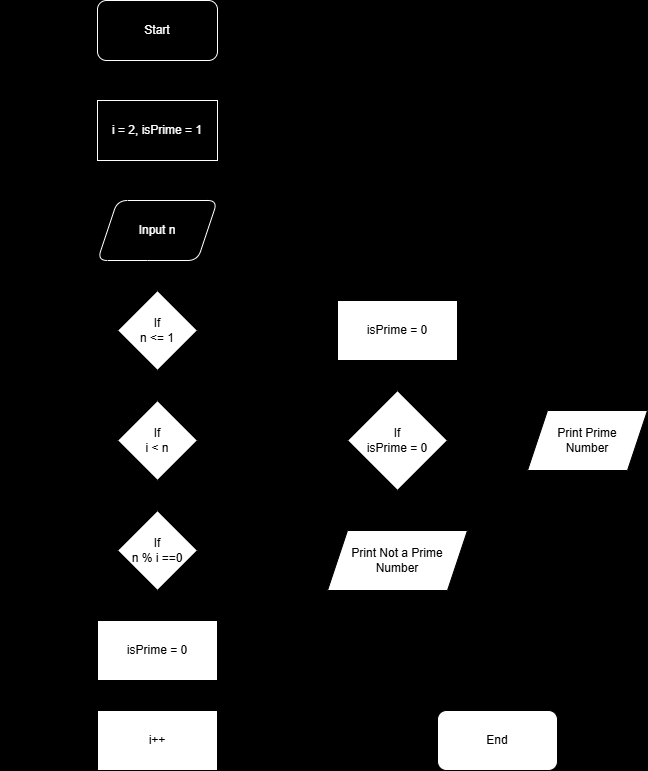

The diagram above was exported from draw.io. Its source (the exported page's mxGraphModel, read from the mxfile embedded in the PNG):
<mxGraphModel dx="648" dy="577" grid="1" gridSize="10" guides="1" tooltips="1" connect="1" arrows="1" fold="1" page="1" pageScale="1" pageWidth="850" pageHeight="1100" background="light-dark(#000000,#000000)" math="0" shadow="0">
  <root>
    <mxCell id="0" />
    <mxCell id="1" parent="0" />
    <mxCell id="18" edge="1" parent="1" source="2" style="edgeStyle=none;html=1;strokeColor=light-dark(#000000,#FFFFFF);" target="15" value="">
      <mxGeometry relative="1" as="geometry" />
    </mxCell>
    <mxCell id="2" parent="1" style="rounded=1;whiteSpace=wrap;html=1;fillColor=light-dark(#000000,#000000);fontColor=light-dark(#FFFFFF,#FFFFFF);strokeColor=light-dark(#FFFFFF,#FFFFFF);" value="Start" vertex="1">
      <mxGeometry height="60" width="120" x="240" y="20" as="geometry" />
    </mxCell>
    <mxCell id="6" edge="1" parent="1" source="3" style="edgeStyle=none;html=1;" target="5" value="">
      <mxGeometry relative="1" as="geometry" />
    </mxCell>
    <mxCell id="3" parent="1" style="shape=parallelogram;perimeter=parallelogramPerimeter;whiteSpace=wrap;html=1;fixedSize=1;rounded=1;strokeColor=light-dark(#FFFFFF,#FFFFFF);align=center;verticalAlign=middle;fontFamily=Helvetica;fontSize=12;fontColor=light-dark(#FFFFFF,#FFFFFF);fillColor=light-dark(#000000,#000000);" value="Input n" vertex="1">
      <mxGeometry height="60" width="120" x="240" y="220" as="geometry" />
    </mxCell>
    <mxCell id="9" edge="1" parent="1" source="5" style="edgeStyle=none;html=1;" target="8" value="">
      <mxGeometry relative="1" as="geometry" />
    </mxCell>
    <mxCell id="25" edge="1" parent="1" source="5" style="edgeStyle=none;html=1;exitX=1;exitY=0.5;exitDx=0;exitDy=0;entryX=0;entryY=0.5;entryDx=0;entryDy=0;" target="24">
      <mxGeometry relative="1" as="geometry" />
    </mxCell>
    <mxCell id="5" parent="1" style="rhombus;whiteSpace=wrap;html=1;" value="If&lt;div&gt;n &amp;lt;= 1&lt;/div&gt;" vertex="1">
      <mxGeometry height="80" width="80" x="260" y="310" as="geometry" />
    </mxCell>
    <mxCell id="11" edge="1" parent="1" source="8" style="edgeStyle=none;html=1;" target="10" value="">
      <mxGeometry relative="1" as="geometry" />
    </mxCell>
    <mxCell id="27" edge="1" parent="1" source="8" style="edgeStyle=none;html=1;exitX=1;exitY=0.5;exitDx=0;exitDy=0;entryX=0;entryY=0.5;entryDx=0;entryDy=0;" target="26">
      <mxGeometry relative="1" as="geometry" />
    </mxCell>
    <mxCell id="8" parent="1" style="rhombus;whiteSpace=wrap;html=1;" value="&lt;div&gt;If&lt;/div&gt;i &amp;lt; n" vertex="1">
      <mxGeometry height="80" width="80" x="260" y="420" as="geometry" />
    </mxCell>
    <mxCell id="13" edge="1" parent="1" source="10" style="edgeStyle=none;html=1;" target="12" value="">
      <mxGeometry relative="1" as="geometry" />
    </mxCell>
    <mxCell id="23" edge="1" parent="1" source="10" style="edgeStyle=none;html=1;entryX=1;entryY=0.5;entryDx=0;entryDy=0;" target="20">
      <mxGeometry relative="1" as="geometry">
        <Array as="points">
          <mxPoint x="440" y="570" />
          <mxPoint x="440" y="760" />
        </Array>
      </mxGeometry>
    </mxCell>
    <mxCell id="10" parent="1" style="rhombus;whiteSpace=wrap;html=1;" value="If&lt;div&gt;n % i ==0&lt;/div&gt;" vertex="1">
      <mxGeometry height="80" width="80" x="260" y="530" as="geometry" />
    </mxCell>
    <mxCell id="21" edge="1" parent="1" source="12" style="edgeStyle=none;html=1;" target="20" value="">
      <mxGeometry relative="1" as="geometry" />
    </mxCell>
    <mxCell id="12" parent="1" style="rounded=0;whiteSpace=wrap;html=1;" value="isPrime = 0" vertex="1">
      <mxGeometry height="60" width="120" x="240" y="640" as="geometry" />
    </mxCell>
    <mxCell id="16" edge="1" parent="1" source="15" style="edgeStyle=none;html=1;" target="3" value="">
      <mxGeometry relative="1" as="geometry" />
    </mxCell>
    <mxCell id="15" parent="1" style="rounded=0;whiteSpace=wrap;html=1;strokeColor=light-dark(#FFFFFF,#FFFFFF);align=center;verticalAlign=middle;fontFamily=Helvetica;fontSize=12;fontColor=light-dark(#FFFFFF,#FFFFFF);fillColor=light-dark(#000000,#000000);" value="i = 2, isPrime = 1" vertex="1">
      <mxGeometry height="60" width="120" x="240" y="120" as="geometry" />
    </mxCell>
    <mxCell id="22" edge="1" parent="1" source="20" style="edgeStyle=none;html=1;entryX=0;entryY=0.5;entryDx=0;entryDy=0;" target="8">
      <mxGeometry relative="1" as="geometry">
        <Array as="points">
          <mxPoint x="150" y="760" />
          <mxPoint x="150" y="460" />
        </Array>
      </mxGeometry>
    </mxCell>
    <mxCell id="20" parent="1" style="rounded=0;whiteSpace=wrap;html=1;" value="i++" vertex="1">
      <mxGeometry height="60" width="120" x="240" y="730" as="geometry" />
    </mxCell>
    <mxCell id="30" edge="1" parent="1" source="24" style="edgeStyle=none;html=1;exitX=0.5;exitY=1;exitDx=0;exitDy=0;entryX=0.5;entryY=0;entryDx=0;entryDy=0;" target="26">
      <mxGeometry relative="1" as="geometry" />
    </mxCell>
    <mxCell id="24" parent="1" style="rounded=0;whiteSpace=wrap;html=1;" value="isPrime = 0" vertex="1">
      <mxGeometry height="60" width="120" x="480" y="320" as="geometry" />
    </mxCell>
    <mxCell id="29" edge="1" parent="1" source="26" style="edgeStyle=none;html=1;" target="28" value="">
      <mxGeometry relative="1" as="geometry" />
    </mxCell>
    <mxCell id="34" edge="1" parent="1" source="26" style="edgeStyle=none;html=1;" target="33" value="">
      <mxGeometry relative="1" as="geometry" />
    </mxCell>
    <mxCell id="26" parent="1" style="rhombus;whiteSpace=wrap;html=1;" value="If&lt;div&gt;isPrime = 0&lt;/div&gt;" vertex="1">
      <mxGeometry height="100" width="100" x="490" y="410" as="geometry" />
    </mxCell>
    <mxCell id="32" edge="1" parent="1" source="28" style="edgeStyle=none;html=1;exitX=0.5;exitY=1;exitDx=0;exitDy=0;entryX=0;entryY=0.75;entryDx=0;entryDy=0;" target="31">
      <mxGeometry relative="1" as="geometry">
        <Array as="points">
          <mxPoint x="540" y="775" />
        </Array>
      </mxGeometry>
    </mxCell>
    <mxCell id="28" parent="1" style="shape=parallelogram;perimeter=parallelogramPerimeter;whiteSpace=wrap;html=1;fixedSize=1;" value="Print Not a Prime&lt;div&gt;Number&lt;/div&gt;" vertex="1">
      <mxGeometry height="60" width="140" x="470" y="550" as="geometry" />
    </mxCell>
    <mxCell id="31" parent="1" style="rounded=1;whiteSpace=wrap;html=1;" value="End" vertex="1">
      <mxGeometry height="60" width="120" x="580" y="730" as="geometry" />
    </mxCell>
    <mxCell id="35" edge="1" parent="1" source="33" style="edgeStyle=none;html=1;entryX=1;entryY=0.75;entryDx=0;entryDy=0;exitX=0.5;exitY=1;exitDx=0;exitDy=0;" target="31">
      <mxGeometry relative="1" as="geometry">
        <Array as="points">
          <mxPoint x="730" y="775" />
        </Array>
        <mxPoint x="730" y="493" as="sourcePoint" />
      </mxGeometry>
    </mxCell>
    <mxCell id="33" parent="1" style="shape=parallelogram;perimeter=parallelogramPerimeter;whiteSpace=wrap;html=1;fixedSize=1;" value="Print Prime&lt;div&gt;Number&lt;/div&gt;" vertex="1">
      <mxGeometry height="60" width="120" x="670" y="430" as="geometry" />
    </mxCell>
  </root>
</mxGraphModel>